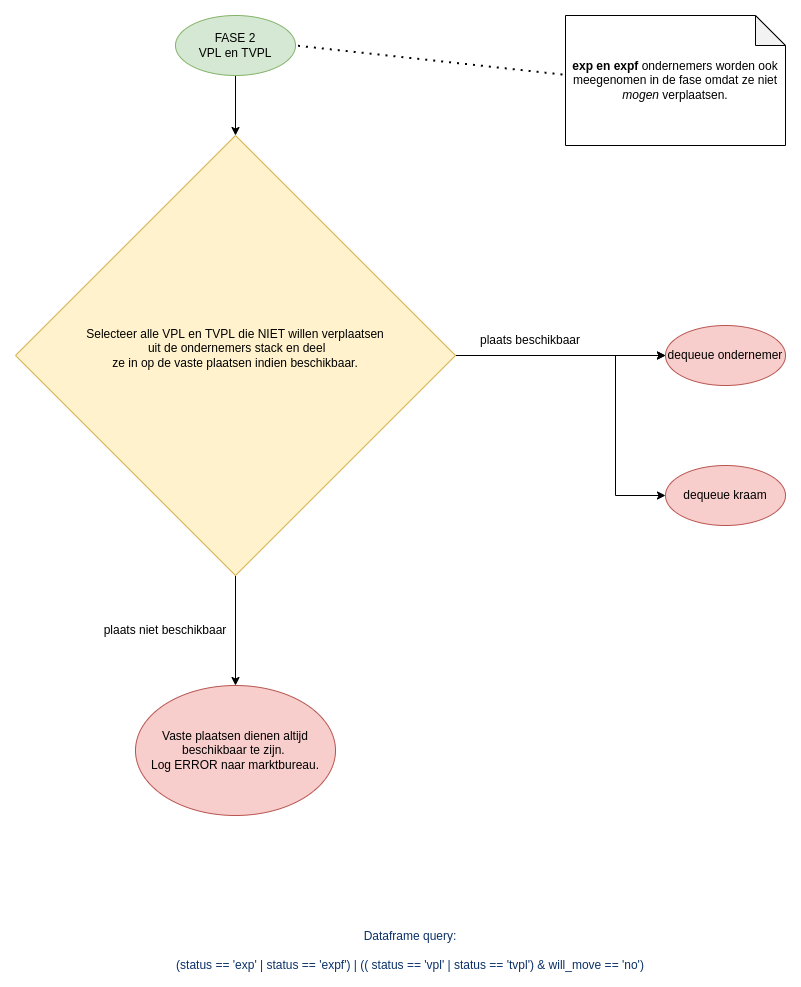

The diagram above was exported from draw.io. Its source (the exported page's mxGraphModel, read from the mxfile embedded in the PNG):
<mxGraphModel dx="1422" dy="905" grid="1" gridSize="10" guides="1" tooltips="1" connect="1" arrows="1" fold="1" page="1" pageScale="1" pageWidth="850" pageHeight="1100" math="0" shadow="0">
  <root>
    <mxCell id="0" />
    <mxCell id="1" parent="0" />
    <mxCell id="-M2dSIuLJMHDOt5Kam6V-3" style="edgeStyle=orthogonalEdgeStyle;rounded=0;orthogonalLoop=1;jettySize=auto;html=1;" parent="1" source="-M2dSIuLJMHDOt5Kam6V-1" target="-M2dSIuLJMHDOt5Kam6V-2" edge="1">
      <mxGeometry relative="1" as="geometry" />
    </mxCell>
    <mxCell id="-M2dSIuLJMHDOt5Kam6V-1" value="FASE 2&lt;br&gt;VPL en TVPL" style="ellipse;whiteSpace=wrap;html=1;fillColor=#d5e8d4;strokeColor=#82b366;" parent="1" vertex="1">
      <mxGeometry x="190" y="40" width="120" height="60" as="geometry" />
    </mxCell>
    <mxCell id="-M2dSIuLJMHDOt5Kam6V-4" style="edgeStyle=orthogonalEdgeStyle;rounded=0;orthogonalLoop=1;jettySize=auto;html=1;" parent="1" source="-M2dSIuLJMHDOt5Kam6V-2" edge="1">
      <mxGeometry relative="1" as="geometry">
        <mxPoint x="250" y="710" as="targetPoint" />
      </mxGeometry>
    </mxCell>
    <mxCell id="-M2dSIuLJMHDOt5Kam6V-13" style="edgeStyle=orthogonalEdgeStyle;rounded=0;orthogonalLoop=1;jettySize=auto;html=1;entryX=0;entryY=0.5;entryDx=0;entryDy=0;" parent="1" source="-M2dSIuLJMHDOt5Kam6V-2" target="-M2dSIuLJMHDOt5Kam6V-11" edge="1">
      <mxGeometry relative="1" as="geometry" />
    </mxCell>
    <mxCell id="-M2dSIuLJMHDOt5Kam6V-2" value="Selecteer alle VPL en TVPL die NIET willen verplaatsen&lt;br&gt;&amp;nbsp;uit de ondernemers stack en deel&lt;br&gt;ze in op de vaste plaatsen indien beschikbaar.&lt;br&gt;&lt;br&gt;" style="rhombus;whiteSpace=wrap;html=1;fillColor=#fff2cc;strokeColor=#d6b656;" parent="1" vertex="1">
      <mxGeometry x="30" y="160" width="440" height="440" as="geometry" />
    </mxCell>
    <mxCell id="-M2dSIuLJMHDOt5Kam6V-5" value="Vaste plaatsen dienen altijd beschikbaar te zijn.&amp;nbsp;&lt;br&gt;Log ERROR naar marktbureau." style="ellipse;whiteSpace=wrap;html=1;fillColor=#f8cecc;strokeColor=#b85450;" parent="1" vertex="1">
      <mxGeometry x="150" y="710" width="200" height="130" as="geometry" />
    </mxCell>
    <mxCell id="-M2dSIuLJMHDOt5Kam6V-10" style="edgeStyle=orthogonalEdgeStyle;rounded=0;orthogonalLoop=1;jettySize=auto;html=1;entryX=0;entryY=0.5;entryDx=0;entryDy=0;" parent="1" target="-M2dSIuLJMHDOt5Kam6V-9" edge="1">
      <mxGeometry relative="1" as="geometry">
        <mxPoint x="580" y="380" as="sourcePoint" />
      </mxGeometry>
    </mxCell>
    <mxCell id="-M2dSIuLJMHDOt5Kam6V-12" style="edgeStyle=orthogonalEdgeStyle;rounded=0;orthogonalLoop=1;jettySize=auto;html=1;" parent="1" target="-M2dSIuLJMHDOt5Kam6V-11" edge="1">
      <mxGeometry relative="1" as="geometry">
        <mxPoint x="580" y="380" as="sourcePoint" />
      </mxGeometry>
    </mxCell>
    <mxCell id="-M2dSIuLJMHDOt5Kam6V-9" value="dequeue kraam" style="ellipse;whiteSpace=wrap;html=1;fillColor=#f8cecc;strokeColor=#b85450;" parent="1" vertex="1">
      <mxGeometry x="680" y="490" width="120" height="60" as="geometry" />
    </mxCell>
    <mxCell id="-M2dSIuLJMHDOt5Kam6V-11" value="dequeue ondernemer" style="ellipse;whiteSpace=wrap;html=1;fillColor=#f8cecc;strokeColor=#b85450;" parent="1" vertex="1">
      <mxGeometry x="680" y="350" width="120" height="60" as="geometry" />
    </mxCell>
    <mxCell id="-NVcnnWPVcF67iGXN5M2-1" value="&lt;b&gt;exp en expf &lt;/b&gt;ondernemers worden ook meegenomen in de fase omdat ze niet &lt;i&gt;mogen&lt;/i&gt; verplaatsen." style="shape=note;whiteSpace=wrap;html=1;backgroundOutline=1;darkOpacity=0.05;" parent="1" vertex="1">
      <mxGeometry x="580" y="40" width="220" height="130" as="geometry" />
    </mxCell>
    <mxCell id="-NVcnnWPVcF67iGXN5M2-3" value="plaats beschikbaar" style="text;html=1;strokeColor=none;fillColor=none;align=center;verticalAlign=middle;whiteSpace=wrap;rounded=0;" parent="1" vertex="1">
      <mxGeometry x="480" y="350" width="130" height="30" as="geometry" />
    </mxCell>
    <mxCell id="-NVcnnWPVcF67iGXN5M2-4" value="plaats niet beschikbaar" style="text;html=1;strokeColor=none;fillColor=none;align=center;verticalAlign=middle;whiteSpace=wrap;rounded=0;" parent="1" vertex="1">
      <mxGeometry x="100" y="640" width="160" height="30" as="geometry" />
    </mxCell>
    <mxCell id="-NVcnnWPVcF67iGXN5M2-5" value="&lt;span style=&quot;color: rgb(10 , 48 , 105) ; font-family: , , &amp;#34;sf mono&amp;#34; , &amp;#34;menlo&amp;#34; , &amp;#34;consolas&amp;#34; , &amp;#34;liberation mono&amp;#34; , monospace ; background-color: rgb(255 , 255 , 255)&quot;&gt;Dataframe query:&lt;br&gt;&lt;br&gt;(status == 'exp' | status == 'expf') | (( status == 'vpl' | status == 'tvpl') &amp;amp; will_move == 'no')&lt;/span&gt;" style="text;html=1;strokeColor=none;fillColor=none;align=center;verticalAlign=middle;whiteSpace=wrap;rounded=0;" parent="1" vertex="1">
      <mxGeometry x="140" y="960" width="570" height="30" as="geometry" />
    </mxCell>
    <mxCell id="WW7drUPuv332hA_q9kas-1" value="" style="endArrow=none;dashed=1;html=1;dashPattern=1 3;strokeWidth=2;rounded=0;entryX=1;entryY=0.5;entryDx=0;entryDy=0;exitX=-0.014;exitY=0.454;exitDx=0;exitDy=0;exitPerimeter=0;" parent="1" source="-NVcnnWPVcF67iGXN5M2-1" target="-M2dSIuLJMHDOt5Kam6V-1" edge="1">
      <mxGeometry width="50" height="50" relative="1" as="geometry">
        <mxPoint x="400" y="430" as="sourcePoint" />
        <mxPoint x="450" y="380" as="targetPoint" />
      </mxGeometry>
    </mxCell>
  </root>
</mxGraphModel>